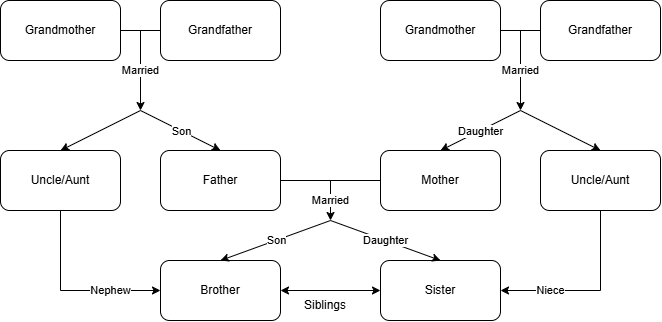

The diagram above was exported from draw.io. Its source (the exported page's mxGraphModel, read from the mxfile embedded in the PNG):
<mxGraphModel dx="868" dy="511" grid="1" gridSize="10" guides="1" tooltips="1" connect="1" arrows="1" fold="1" page="1" pageScale="1" pageWidth="850" pageHeight="1100" math="0" shadow="0">
  <root>
    <mxCell id="0" />
    <mxCell id="1" parent="0" />
    <mxCell id="WwPWy5AeJjLp3BiJK-nE-32" value="" style="rounded=1;whiteSpace=wrap;html=1;" vertex="1" parent="1">
      <mxGeometry x="70" y="150" width="120" height="60" as="geometry" />
    </mxCell>
    <mxCell id="WwPWy5AeJjLp3BiJK-nE-33" value="Grandmother" style="text;html=1;align=center;verticalAlign=middle;whiteSpace=wrap;rounded=0;" vertex="1" parent="1">
      <mxGeometry x="100" y="165" width="60" height="30" as="geometry" />
    </mxCell>
    <mxCell id="WwPWy5AeJjLp3BiJK-nE-34" value="" style="rounded=1;whiteSpace=wrap;html=1;" vertex="1" parent="1">
      <mxGeometry x="230" y="150" width="120" height="60" as="geometry" />
    </mxCell>
    <mxCell id="WwPWy5AeJjLp3BiJK-nE-35" value="Grandfather" style="text;html=1;align=center;verticalAlign=middle;whiteSpace=wrap;rounded=0;" vertex="1" parent="1">
      <mxGeometry x="260" y="165" width="60" height="30" as="geometry" />
    </mxCell>
    <mxCell id="WwPWy5AeJjLp3BiJK-nE-40" value="" style="endArrow=classic;html=1;rounded=0;" edge="1" parent="1">
      <mxGeometry relative="1" as="geometry">
        <mxPoint x="210" y="180" as="sourcePoint" />
        <mxPoint x="210" y="260" as="targetPoint" />
      </mxGeometry>
    </mxCell>
    <mxCell id="WwPWy5AeJjLp3BiJK-nE-41" value="Married" style="edgeLabel;resizable=0;html=1;;align=center;verticalAlign=middle;" connectable="0" vertex="1" parent="WwPWy5AeJjLp3BiJK-nE-40">
      <mxGeometry relative="1" as="geometry" />
    </mxCell>
    <mxCell id="WwPWy5AeJjLp3BiJK-nE-42" value="" style="endArrow=none;html=1;rounded=0;exitX=1;exitY=0.5;exitDx=0;exitDy=0;entryX=0;entryY=0.5;entryDx=0;entryDy=0;" edge="1" parent="1" source="WwPWy5AeJjLp3BiJK-nE-32" target="WwPWy5AeJjLp3BiJK-nE-34">
      <mxGeometry width="50" height="50" relative="1" as="geometry">
        <mxPoint x="320" y="310" as="sourcePoint" />
        <mxPoint x="370" y="260" as="targetPoint" />
      </mxGeometry>
    </mxCell>
    <mxCell id="WwPWy5AeJjLp3BiJK-nE-46" value="" style="rounded=1;whiteSpace=wrap;html=1;" vertex="1" parent="1">
      <mxGeometry x="230" y="300" width="120" height="60" as="geometry" />
    </mxCell>
    <mxCell id="WwPWy5AeJjLp3BiJK-nE-47" value="" style="endArrow=classic;html=1;rounded=0;entryX=0.5;entryY=0;entryDx=0;entryDy=0;" edge="1" parent="1" target="WwPWy5AeJjLp3BiJK-nE-48">
      <mxGeometry width="50" height="50" relative="1" as="geometry">
        <mxPoint x="210" y="260" as="sourcePoint" />
        <mxPoint x="120" y="290" as="targetPoint" />
      </mxGeometry>
    </mxCell>
    <mxCell id="WwPWy5AeJjLp3BiJK-nE-48" value="" style="rounded=1;whiteSpace=wrap;html=1;" vertex="1" parent="1">
      <mxGeometry x="70" y="300" width="120" height="60" as="geometry" />
    </mxCell>
    <mxCell id="WwPWy5AeJjLp3BiJK-nE-49" value="" style="endArrow=none;html=1;rounded=0;exitX=0.5;exitY=1;exitDx=0;exitDy=0;" edge="1" parent="1" source="WwPWy5AeJjLp3BiJK-nE-48">
      <mxGeometry width="50" height="50" relative="1" as="geometry">
        <mxPoint x="320" y="310" as="sourcePoint" />
        <mxPoint x="130" y="440" as="targetPoint" />
      </mxGeometry>
    </mxCell>
    <mxCell id="WwPWy5AeJjLp3BiJK-nE-50" value="" style="endArrow=classic;html=1;rounded=0;" edge="1" parent="1">
      <mxGeometry relative="1" as="geometry">
        <mxPoint x="130" y="440" as="sourcePoint" />
        <mxPoint x="230" y="440" as="targetPoint" />
      </mxGeometry>
    </mxCell>
    <mxCell id="WwPWy5AeJjLp3BiJK-nE-51" value="Nephew" style="edgeLabel;resizable=0;html=1;;align=center;verticalAlign=middle;" connectable="0" vertex="1" parent="WwPWy5AeJjLp3BiJK-nE-50">
      <mxGeometry relative="1" as="geometry" />
    </mxCell>
    <mxCell id="WwPWy5AeJjLp3BiJK-nE-52" value="" style="rounded=1;whiteSpace=wrap;html=1;" vertex="1" parent="1">
      <mxGeometry x="230" y="410" width="120" height="60" as="geometry" />
    </mxCell>
    <mxCell id="WwPWy5AeJjLp3BiJK-nE-53" value="Uncle/Aunt" style="text;html=1;align=center;verticalAlign=middle;whiteSpace=wrap;rounded=0;" vertex="1" parent="1">
      <mxGeometry x="100" y="315" width="60" height="30" as="geometry" />
    </mxCell>
    <mxCell id="WwPWy5AeJjLp3BiJK-nE-54" value="Father" style="text;html=1;align=center;verticalAlign=middle;whiteSpace=wrap;rounded=0;" vertex="1" parent="1">
      <mxGeometry x="260" y="315" width="60" height="30" as="geometry" />
    </mxCell>
    <mxCell id="WwPWy5AeJjLp3BiJK-nE-55" value="" style="endArrow=classic;html=1;rounded=0;entryX=0.5;entryY=0;entryDx=0;entryDy=0;" edge="1" parent="1" target="WwPWy5AeJjLp3BiJK-nE-46">
      <mxGeometry relative="1" as="geometry">
        <mxPoint x="210" y="260" as="sourcePoint" />
        <mxPoint x="400" y="290" as="targetPoint" />
      </mxGeometry>
    </mxCell>
    <mxCell id="WwPWy5AeJjLp3BiJK-nE-56" value="Son" style="edgeLabel;resizable=0;html=1;;align=center;verticalAlign=middle;" connectable="0" vertex="1" parent="WwPWy5AeJjLp3BiJK-nE-55">
      <mxGeometry relative="1" as="geometry" />
    </mxCell>
    <mxCell id="WwPWy5AeJjLp3BiJK-nE-57" value="" style="rounded=1;whiteSpace=wrap;html=1;" vertex="1" parent="1">
      <mxGeometry x="450" y="150" width="120" height="60" as="geometry" />
    </mxCell>
    <mxCell id="WwPWy5AeJjLp3BiJK-nE-58" value="Grandmother" style="text;html=1;align=center;verticalAlign=middle;whiteSpace=wrap;rounded=0;" vertex="1" parent="1">
      <mxGeometry x="480" y="165" width="60" height="30" as="geometry" />
    </mxCell>
    <mxCell id="WwPWy5AeJjLp3BiJK-nE-59" value="" style="rounded=1;whiteSpace=wrap;html=1;" vertex="1" parent="1">
      <mxGeometry x="610" y="150" width="120" height="60" as="geometry" />
    </mxCell>
    <mxCell id="WwPWy5AeJjLp3BiJK-nE-60" value="Grandfather" style="text;html=1;align=center;verticalAlign=middle;whiteSpace=wrap;rounded=0;" vertex="1" parent="1">
      <mxGeometry x="640" y="165" width="60" height="30" as="geometry" />
    </mxCell>
    <mxCell id="WwPWy5AeJjLp3BiJK-nE-61" value="" style="endArrow=classic;html=1;rounded=0;" edge="1" parent="1">
      <mxGeometry relative="1" as="geometry">
        <mxPoint x="590" y="180" as="sourcePoint" />
        <mxPoint x="590" y="260" as="targetPoint" />
      </mxGeometry>
    </mxCell>
    <mxCell id="WwPWy5AeJjLp3BiJK-nE-62" value="Married" style="edgeLabel;resizable=0;html=1;;align=center;verticalAlign=middle;" connectable="0" vertex="1" parent="WwPWy5AeJjLp3BiJK-nE-61">
      <mxGeometry relative="1" as="geometry" />
    </mxCell>
    <mxCell id="WwPWy5AeJjLp3BiJK-nE-63" value="" style="endArrow=none;html=1;rounded=0;exitX=1;exitY=0.5;exitDx=0;exitDy=0;entryX=0;entryY=0.5;entryDx=0;entryDy=0;" edge="1" source="WwPWy5AeJjLp3BiJK-nE-57" target="WwPWy5AeJjLp3BiJK-nE-59" parent="1">
      <mxGeometry width="50" height="50" relative="1" as="geometry">
        <mxPoint x="700" y="310" as="sourcePoint" />
        <mxPoint x="750" y="260" as="targetPoint" />
      </mxGeometry>
    </mxCell>
    <mxCell id="WwPWy5AeJjLp3BiJK-nE-64" value="" style="rounded=1;whiteSpace=wrap;html=1;" vertex="1" parent="1">
      <mxGeometry x="610" y="300" width="120" height="60" as="geometry" />
    </mxCell>
    <mxCell id="WwPWy5AeJjLp3BiJK-nE-66" value="" style="rounded=1;whiteSpace=wrap;html=1;" vertex="1" parent="1">
      <mxGeometry x="450" y="300" width="120" height="60" as="geometry" />
    </mxCell>
    <mxCell id="WwPWy5AeJjLp3BiJK-nE-70" value="" style="rounded=1;whiteSpace=wrap;html=1;" vertex="1" parent="1">
      <mxGeometry x="450" y="410" width="120" height="60" as="geometry" />
    </mxCell>
    <mxCell id="WwPWy5AeJjLp3BiJK-nE-71" value="Mother" style="text;html=1;align=center;verticalAlign=middle;whiteSpace=wrap;rounded=0;" vertex="1" parent="1">
      <mxGeometry x="480" y="315" width="60" height="30" as="geometry" />
    </mxCell>
    <mxCell id="WwPWy5AeJjLp3BiJK-nE-72" value="Uncle/Aunt" style="text;html=1;align=center;verticalAlign=middle;whiteSpace=wrap;rounded=0;" vertex="1" parent="1">
      <mxGeometry x="640" y="315" width="60" height="30" as="geometry" />
    </mxCell>
    <mxCell id="WwPWy5AeJjLp3BiJK-nE-75" value="" style="endArrow=classic;html=1;rounded=0;entryX=0.5;entryY=0;entryDx=0;entryDy=0;" edge="1" parent="1" target="WwPWy5AeJjLp3BiJK-nE-66">
      <mxGeometry relative="1" as="geometry">
        <mxPoint x="590" y="260" as="sourcePoint" />
        <mxPoint x="645" y="320" as="targetPoint" />
      </mxGeometry>
    </mxCell>
    <mxCell id="WwPWy5AeJjLp3BiJK-nE-76" value="Daughter" style="edgeLabel;resizable=0;html=1;;align=center;verticalAlign=middle;" connectable="0" vertex="1" parent="WwPWy5AeJjLp3BiJK-nE-75">
      <mxGeometry relative="1" as="geometry" />
    </mxCell>
    <mxCell id="WwPWy5AeJjLp3BiJK-nE-77" value="" style="endArrow=classic;html=1;rounded=0;entryX=0.5;entryY=0;entryDx=0;entryDy=0;" edge="1" parent="1" target="WwPWy5AeJjLp3BiJK-nE-64">
      <mxGeometry width="50" height="50" relative="1" as="geometry">
        <mxPoint x="590" y="260" as="sourcePoint" />
        <mxPoint x="580" y="300" as="targetPoint" />
      </mxGeometry>
    </mxCell>
    <mxCell id="WwPWy5AeJjLp3BiJK-nE-78" value="" style="endArrow=none;html=1;rounded=0;exitX=1;exitY=0.5;exitDx=0;exitDy=0;entryX=0;entryY=0.5;entryDx=0;entryDy=0;" edge="1" parent="1" source="WwPWy5AeJjLp3BiJK-nE-46" target="WwPWy5AeJjLp3BiJK-nE-66">
      <mxGeometry width="50" height="50" relative="1" as="geometry">
        <mxPoint x="390" y="320" as="sourcePoint" />
        <mxPoint x="440" y="270" as="targetPoint" />
      </mxGeometry>
    </mxCell>
    <mxCell id="WwPWy5AeJjLp3BiJK-nE-79" value="" style="endArrow=classic;html=1;rounded=0;" edge="1" parent="1">
      <mxGeometry relative="1" as="geometry">
        <mxPoint x="400" y="330" as="sourcePoint" />
        <mxPoint x="400" y="370" as="targetPoint" />
      </mxGeometry>
    </mxCell>
    <mxCell id="WwPWy5AeJjLp3BiJK-nE-80" value="Married" style="edgeLabel;resizable=0;html=1;;align=center;verticalAlign=middle;" connectable="0" vertex="1" parent="WwPWy5AeJjLp3BiJK-nE-79">
      <mxGeometry relative="1" as="geometry" />
    </mxCell>
    <mxCell id="WwPWy5AeJjLp3BiJK-nE-82" value="" style="endArrow=classic;html=1;rounded=0;entryX=0.5;entryY=0;entryDx=0;entryDy=0;" edge="1" parent="1" target="WwPWy5AeJjLp3BiJK-nE-52">
      <mxGeometry relative="1" as="geometry">
        <mxPoint x="400" y="370" as="sourcePoint" />
        <mxPoint x="470" y="290" as="targetPoint" />
      </mxGeometry>
    </mxCell>
    <mxCell id="WwPWy5AeJjLp3BiJK-nE-83" value="Son" style="edgeLabel;resizable=0;html=1;;align=center;verticalAlign=middle;" connectable="0" vertex="1" parent="WwPWy5AeJjLp3BiJK-nE-82">
      <mxGeometry relative="1" as="geometry" />
    </mxCell>
    <mxCell id="WwPWy5AeJjLp3BiJK-nE-84" value="" style="endArrow=classic;html=1;rounded=0;entryX=0.5;entryY=0;entryDx=0;entryDy=0;" edge="1" parent="1" target="WwPWy5AeJjLp3BiJK-nE-70">
      <mxGeometry relative="1" as="geometry">
        <mxPoint x="400" y="370" as="sourcePoint" />
        <mxPoint x="480" y="300" as="targetPoint" />
      </mxGeometry>
    </mxCell>
    <mxCell id="WwPWy5AeJjLp3BiJK-nE-85" value="Daughter" style="edgeLabel;resizable=0;html=1;;align=center;verticalAlign=middle;" connectable="0" vertex="1" parent="WwPWy5AeJjLp3BiJK-nE-84">
      <mxGeometry relative="1" as="geometry" />
    </mxCell>
    <mxCell id="WwPWy5AeJjLp3BiJK-nE-87" value="" style="endArrow=none;html=1;rounded=0;entryX=0.5;entryY=1;entryDx=0;entryDy=0;" edge="1" parent="1" target="WwPWy5AeJjLp3BiJK-nE-64">
      <mxGeometry width="50" height="50" relative="1" as="geometry">
        <mxPoint x="670" y="440" as="sourcePoint" />
        <mxPoint x="440" y="270" as="targetPoint" />
      </mxGeometry>
    </mxCell>
    <mxCell id="WwPWy5AeJjLp3BiJK-nE-88" value="" style="endArrow=classic;html=1;rounded=0;entryX=1;entryY=0.5;entryDx=0;entryDy=0;" edge="1" parent="1" target="WwPWy5AeJjLp3BiJK-nE-70">
      <mxGeometry relative="1" as="geometry">
        <mxPoint x="670" y="440" as="sourcePoint" />
        <mxPoint x="470" y="290" as="targetPoint" />
      </mxGeometry>
    </mxCell>
    <mxCell id="WwPWy5AeJjLp3BiJK-nE-89" value="Niece" style="edgeLabel;resizable=0;html=1;;align=center;verticalAlign=middle;" connectable="0" vertex="1" parent="WwPWy5AeJjLp3BiJK-nE-88">
      <mxGeometry relative="1" as="geometry" />
    </mxCell>
    <mxCell id="WwPWy5AeJjLp3BiJK-nE-90" value="Brother" style="text;html=1;align=center;verticalAlign=middle;whiteSpace=wrap;rounded=0;" vertex="1" parent="1">
      <mxGeometry x="260" y="425" width="60" height="30" as="geometry" />
    </mxCell>
    <mxCell id="WwPWy5AeJjLp3BiJK-nE-91" value="" style="endArrow=classic;startArrow=classic;html=1;rounded=0;exitX=1;exitY=0.5;exitDx=0;exitDy=0;entryX=0;entryY=0.5;entryDx=0;entryDy=0;" edge="1" parent="1" source="WwPWy5AeJjLp3BiJK-nE-52" target="WwPWy5AeJjLp3BiJK-nE-70">
      <mxGeometry width="50" height="50" relative="1" as="geometry">
        <mxPoint x="390" y="320" as="sourcePoint" />
        <mxPoint x="440" y="270" as="targetPoint" />
      </mxGeometry>
    </mxCell>
    <mxCell id="WwPWy5AeJjLp3BiJK-nE-92" value="Sister" style="text;html=1;align=center;verticalAlign=middle;whiteSpace=wrap;rounded=0;" vertex="1" parent="1">
      <mxGeometry x="480" y="425" width="60" height="30" as="geometry" />
    </mxCell>
    <mxCell id="WwPWy5AeJjLp3BiJK-nE-93" value="Siblings" style="text;html=1;align=center;verticalAlign=middle;whiteSpace=wrap;rounded=0;" vertex="1" parent="1">
      <mxGeometry x="365" y="440" width="60" height="30" as="geometry" />
    </mxCell>
  </root>
</mxGraphModel>